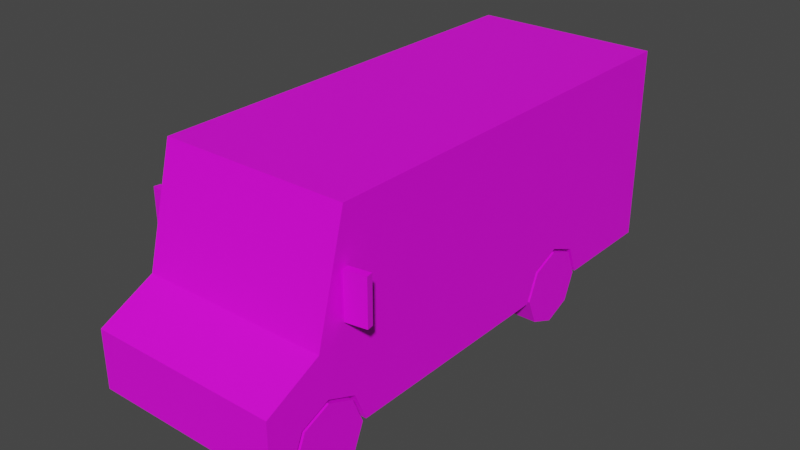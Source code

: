 # Source: Veh_StepVan_01_Red.blend  (saved by Blender 2.90.8; exported with 4.5.12 LTS)
import bpy
from mathutils import Matrix  # noqa: F401  (used for matrix-valued properties, if any)

bpy.ops.wm.read_factory_settings(use_empty=True)
scene = bpy.context.scene
scene.name = 'Scene'

# ---- collections
col_collection = bpy.data.collections.new('Collection'); scene.collection.children.link(col_collection)

# ---- images (referenced by path relative to the original .blend; pixels are not part of the script)
import os
ASSET_DIR = os.environ.get("B2B_ASSET_DIR", "")  # directory of the original .blend (textures are referenced by path, not embedded)
HERE = os.path.dirname(os.path.abspath(__file__))  # packed textures are extracted next to this script under _unpacked/

def load_image(name, relpath, width, height, colorspace="sRGB"):
    """Load a texture the original file referenced (path relative to the .blend, or extracted next to this script)."""
    p = next((c for c in (os.path.join(HERE, relpath), os.path.join(ASSET_DIR, relpath)) if relpath and os.path.exists(c)), "")
    if p:
        img = bpy.data.images.load(p, check_existing=True)
        img.name = name
    else:  # same state as the original file: an image datablock whose file is absent (Cycles renders it pink)
        img = bpy.data.images.new(name, width, height)
        img.source = "FILE"
        img.filepath = "//" + (relpath or name)
    img.colorspace_settings.name = colorspace
    return img
img_free_assets_pallete_png_001 = load_image('free_assets_pallete.png.001', 'free_assets_pallete.png', 1024, 1024, 'sRGB')

# ---- materials (node trees are filled in below, after node groups)
mat_material_004 = bpy.data.materials.new('Material.004')
mat_material_004.use_transparent_shadow = False

# ---- material node trees
mat_material_004.use_nodes = True; mat_material_004.node_tree.nodes.clear()
_N = mat_material_004.node_tree.nodes; _L = mat_material_004.node_tree.links
n0 = _N.new('ShaderNodeBsdfPrincipled'); n0.name = 'Principled BSDF'; n0.location = (10, 300)
n0.distribution = 'GGX'
n0.subsurface_method = 'BURLEY'
n0.inputs[3].default_value = 1.45
n0.inputs[27].default_value = (0.0, 0.0, 0.0, 1.0)
n0.inputs[28].default_value = 1.0
n1 = _N.new('ShaderNodeOutputMaterial'); n1.name = 'Material Output'; n1.location = (300, 300)
n2 = _N.new('ShaderNodeTexImage'); n2.name = 'Image Texture'; n2.location = (-324, 152)
n2.image = img_free_assets_pallete_png_001
n2.interpolation = 'Closest'
_L.new(n0.outputs[0], n1.inputs[0])
_L.new(n2.outputs[0], n0.inputs[0])
n1.is_active_output = True

# ---- world
world_world = bpy.data.worlds.new('World'); scene.world = world_world
world_world.use_nodes = True; world_world.node_tree.nodes.clear()
_N = world_world.node_tree.nodes; _L = world_world.node_tree.links
n0 = _N.new('ShaderNodeOutputWorld'); n0.name = 'World Output'; n0.location = (300, 300)
n1 = _N.new('ShaderNodeBackground'); n1.name = 'Background'; n1.location = (10, 300)
n1.inputs[0].default_value = (0.05088, 0.05088, 0.05088, 1.0)
_L.new(n1.outputs[0], n0.inputs[0])
n0.is_active_output = True
world_world.color = (0.05088, 0.05088, 0.05088)
world_world.use_sun_shadow = False
world_world.sun_shadow_jitter_overblur = 0.0

# ---- meshes
me_plane_014 = bpy.data.meshes.new('Plane.014')
me_plane_014.from_pydata([(0.238, 0.5042, 0.4488), (0.238, 0.7008, 0.5303), (0.238, 0.8975, 0.4488), (0.3926, -1.564, 0.4488), (0.3926, -1.368, 0.5303), (0.3926, -1.171, 0.4488), (0.6309, -1.793, 0.6434), (0.6309, -1.793, 0.2553), (0.6309, 1.685, 1.574), (0.6309, 1.685, 0.2553), (0.6019, -1.415, 0.8583), (0.6019, -1.306, 1.271), (0.6309, -1.171, 0.4488), (0.3926, -1.091, 0.2553), (0.6309, -1.564, 0.4488), (0.6309, -1.368, 0.5303), (0.6309, -1.091, 0.2553), (0.3926, -1.645, 0.2553), (0.6309, -1.645, 0.2553), (0.3926, -1.368, 0.2553), (0.3926, -1.424, 0.2553), (0.6309, 0.7008, 0.5303), (0.6309, 0.8975, 0.4488), (0.6309, 0.5042, 0.4488), (0.238, 0.7008, 0.2553), (0.238, 0.9776, 0.2553), (0.6309, 0.9776, 0.2553), (0.238, 0.424, 0.2553), (0.6309, 0.424, 0.2553), (0.6309, -1.226, 1.574), (0.6309, -1.424, 0.8239), (0.02896, -1.306, 1.271), (0.02896, -1.415, 0.8583), (0.3492, -1.793, 0.3527), (0.3492, -1.793, 0.4569), (0.3492, -1.793, 0.5052), (0.3492, -1.793, 0.6092), (0.4309, -1.793, 0.6101), (0.4309, -1.793, 0.3527), (0.5671, -1.793, 0.3527), (0.5671, -1.793, 0.6101), (0.4617, -1.793, 0.5765), (0.4617, -1.793, 0.539), (0.54, -1.793, 0.539), (0.54, -1.793, 0.5765), (0.4514, -1.793, 0.4672), (0.4514, -1.793, 0.4145), (0.4987, -1.793, 0.3848), (0.5475, -1.793, 0.4145), (0.5475, -1.793, 0.4672), (0.4989, -1.793, 0.4994), (0.6309, -1.056, 0.2553), (0.6309, -0.6425, 0.2553), (0.6309, -0.6425, 1.271), (0.6309, -1.141, 1.271), (0.6309, -1.141, 0.4442), (0.6309, -1.107, 1.237), (0.6309, -1.107, 0.8388), (0.6309, -0.6832, 0.8388), (0.6309, -0.6832, 1.237), (0.6309, -1.266, 1.271), (0.6309, -1.377, 0.8583), (0.6309, -1.175, 0.8583), (0.6309, -1.175, 1.271), (0.5285, 1.685, 1.476), (0.5285, 1.685, 0.458), (0.6309, 1.685, 0.2959), (0.6309, 1.685, 0.4191), (0.3811, 1.685, 0.4191), (0.3811, 1.685, 0.2959), (0.5742, 1.685, 0.4191), (0.5742, 1.685, 0.2959), (0.0651, -1.793, 0.3314), (0.0651, -1.793, 0.273), (0.07929, 1.685, 0.6029), (0.07929, 1.685, 0.5616), (0.07084, 1.685, 0.4037), (0.07084, 1.685, 0.3206), (-0.238, 0.5042, 0.4488), (-0.238, 0.7008, 0.5303), (-0.238, 0.8975, 0.4488), (-0.3926, -1.564, 0.4488), (-0.3926, -1.368, 0.5303), (-0.3926, -1.171, 0.4488), (-0.6309, -1.793, 0.6434), (-0.6309, -1.793, 0.2553), (-0.6309, 1.685, 1.574), (-0.6309, 1.685, 0.2553), (-0.6019, -1.415, 0.8583), (-0.6019, -1.306, 1.271), (0.0, -1.424, 0.8239), (0.0, -1.226, 1.574), (0.0, -1.793, 0.6434), (0.0, -1.793, 0.2553), (0.0, -1.424, 0.2553), (0.0, 1.685, 1.574), (0.0, 1.685, 0.2553), (-0.6309, -1.171, 0.4488), (-0.3926, -1.091, 0.2553), (-0.6309, -1.564, 0.4488), (-0.6309, -1.368, 0.5303), (-0.6309, -1.091, 0.2553), (-0.3926, -1.645, 0.2553), (-0.6309, -1.645, 0.2553), (-0.3926, -1.368, 0.2553), (-0.3926, -1.424, 0.2553), (-0.6309, 0.7008, 0.5303), (-0.6309, 0.8975, 0.4488), (-0.6309, 0.5042, 0.4488), (-0.238, 0.7008, 0.2553), (-0.238, 0.9776, 0.2553), (-0.6309, 0.9776, 0.2553), (-0.238, 0.424, 0.2553), (-0.6309, 0.424, 0.2553), (-0.6309, -1.226, 1.574), (-0.6309, -1.424, 0.8239), (-0.02896, -1.306, 1.271), (-0.02896, -1.415, 0.8583), (0.0, -1.793, 0.4569), (0.0, -1.793, 0.3527), (-0.3492, -1.793, 0.3527), (-0.3492, -1.793, 0.4569), (0.0, -1.793, 0.6092), (0.0, -1.793, 0.5052), (-0.3492, -1.793, 0.5052), (-0.3492, -1.793, 0.6092), (-0.4309, -1.793, 0.6101), (-0.4309, -1.793, 0.3527), (-0.5671, -1.793, 0.3527), (-0.5671, -1.793, 0.6101), (-0.4617, -1.793, 0.5765), (-0.4617, -1.793, 0.539), (-0.54, -1.793, 0.539), (-0.54, -1.793, 0.5765), (-0.4514, -1.793, 0.4672), (-0.4514, -1.793, 0.4145), (-0.4987, -1.793, 0.3848), (-0.5475, -1.793, 0.4145), (-0.5475, -1.793, 0.4672), (-0.4989, -1.793, 0.4994), (-0.6309, -1.056, 0.2553), (-0.6309, -0.6425, 0.2553), (-0.6309, -0.6425, 1.271), (-0.6309, -1.141, 1.271), (-0.6309, -1.141, 0.4442), (-0.6309, -1.107, 1.237), (-0.6309, -1.107, 0.8388), (-0.6309, -0.6832, 0.8388), (-0.6309, -0.6832, 1.237), (-0.6309, -1.266, 1.271), (-0.6309, -1.377, 0.8583), (-0.6309, -1.175, 0.8583), (-0.6309, -1.175, 1.271), (0.0, 1.685, 0.458), (0.0, 1.685, 1.476), (-0.5285, 1.685, 1.476), (-0.5285, 1.685, 0.458), (-0.6309, 1.685, 0.2959), (-0.6309, 1.685, 0.4191), (-0.3811, 1.685, 0.4191), (-0.3811, 1.685, 0.2959), (-0.5742, 1.685, 0.4191), (-0.5742, 1.685, 0.2959), (0.0, -1.793, 0.3314), (0.0, -1.793, 0.273), (-0.0651, -1.793, 0.3314), (-0.0651, -1.793, 0.273), (0.0, 1.685, 0.6029), (0.0, 1.685, 0.5616), (-0.07929, 1.685, 0.6029), (-0.07929, 1.685, 0.5616), (0.0, 1.685, 0.3206), (0.0, 1.685, 0.4037), (-0.07084, 1.685, 0.4037), (-0.07084, 1.685, 0.3206), (-0.6474, -1.259, 0.9421), (-0.6474, -1.259, 1.238), (-0.6403, -1.214, 0.9421), (-0.6403, -1.214, 1.238), (-0.7844, -1.237, 0.9421), (-0.7844, -1.237, 1.238), (-0.7773, -1.192, 0.9421), (-0.7773, -1.192, 1.238), (0.6474, -1.259, 0.9421), (0.6474, -1.259, 1.238), (0.6403, -1.214, 0.9421), (0.6403, -1.214, 1.238), (0.7844, -1.237, 0.9421), (0.7844, -1.237, 1.238), (0.7773, -1.192, 0.9421), (0.7773, -1.192, 1.238)], [], [(0, 1, 21, 23), (1, 2, 22, 21), (2, 25, 26, 22), (3, 4, 15, 14), (4, 5, 12, 15), (5, 13, 16, 12), (15, 12, 16, 51, 55, 54, 63, 62, 61, 30, 6, 7, 18, 14), (13, 19, 20, 94, 96, 9, 26, 25, 24, 27, 28, 52, 51, 16), (29, 8, 95, 91), (10, 11, 31, 32), (6, 30, 90, 92), (65, 70, 68, 69, 71, 66, 9, 96, 171, 77, 76, 172, 153), (19, 4, 3), (17, 3, 14, 18), (19, 5, 4), (13, 5, 19), (20, 17, 18, 7, 93, 94), (19, 3, 17, 20), (24, 0, 27), (24, 1, 0), (24, 2, 1), (27, 0, 23, 28), (25, 2, 24), (11, 10, 30, 29), (32, 31, 91, 90), (31, 11, 29, 91), (10, 32, 90, 30), (119, 33, 34, 118), (123, 35, 36, 122), (38, 37, 36, 35, 123, 118, 34, 33), (36, 37, 40, 6, 92, 122), (37, 41, 44, 40), (38, 33, 119, 163, 72, 73, 164, 93, 7, 6, 40, 39), (40, 44, 43, 42, 37, 38, 45, 50, 49, 39), (42, 43, 44, 41), (42, 41, 37), (39, 49, 48, 47, 46, 38), (46, 47, 48, 49, 50, 45), (46, 45, 38), (55, 57, 54), (52, 53, 59, 58), (54, 57, 56), (54, 56, 59, 53), (56, 57, 58, 59), (51, 52, 58, 57, 55), (30, 61, 60), (60, 61, 62, 63), (60, 63, 54, 53, 52, 28, 23, 21, 22, 26, 9, 66, 67, 8, 29, 30), (65, 153, 168, 75, 74, 167, 154, 64), (66, 71, 70, 67), (70, 71, 69, 68), (95, 8, 64, 154), (8, 67, 70, 65, 64), (164, 73, 72, 163), (167, 74, 75, 168), (172, 76, 77, 171), (78, 108, 106, 79), (79, 106, 107, 80), (80, 107, 111, 110), (81, 99, 100, 82), (82, 100, 97, 83), (83, 97, 101, 98), (100, 99, 103, 85, 84, 115, 150, 151, 152, 143, 144, 140, 101, 97), (98, 101, 140, 141, 113, 112, 109, 110, 111, 87, 96, 94, 105, 104), (114, 91, 95, 86), (88, 117, 116, 89), (84, 92, 90, 115), (156, 153, 172, 173, 174, 171, 96, 87, 157, 162, 160, 159, 161), (104, 81, 82), (102, 103, 99, 81), (104, 82, 83), (98, 104, 83), (105, 94, 93, 85, 103, 102), (104, 105, 102, 81), (109, 112, 78), (109, 78, 79), (109, 79, 80), (112, 113, 108, 78), (110, 109, 80), (89, 114, 115, 88), (117, 90, 91, 116), (116, 91, 114, 89), (88, 115, 90, 117), (119, 118, 121, 120), (123, 122, 125, 124), (127, 120, 121, 118, 123, 124, 125, 126), (125, 122, 92, 84, 129, 126), (126, 129, 133, 130), (127, 128, 129, 84, 85, 93, 164, 166, 165, 163, 119, 120), (129, 128, 138, 139, 134, 127, 126, 131, 132, 133), (131, 130, 133, 132), (131, 126, 130), (128, 127, 135, 136, 137, 138), (135, 134, 139, 138, 137, 136), (135, 127, 134), (144, 143, 146), (141, 147, 148, 142), (143, 145, 146), (143, 142, 148, 145), (145, 148, 147, 146), (140, 144, 146, 147, 141), (115, 149, 150), (149, 152, 151, 150), (149, 115, 114, 86, 158, 157, 87, 111, 107, 106, 108, 113, 141, 142, 143, 152), (156, 155, 154, 167, 169, 170, 168, 153), (157, 158, 161, 162), (161, 159, 160, 162), (95, 154, 155, 86), (86, 155, 156, 161, 158), (164, 163, 165, 166), (167, 168, 170, 169), (172, 171, 174, 173), (175, 177, 178, 176), (177, 181, 182, 178), (181, 179, 180, 182), (179, 175, 176, 180), (177, 175, 179, 181), (182, 180, 176, 178), (183, 184, 186, 185), (185, 186, 190, 189), (189, 190, 188, 187), (187, 188, 184, 183), (185, 189, 187, 183), (190, 186, 184, 188)])
_uv = me_plane_014.uv_layers.new(name='UVMap')
_uv.uv.foreach_set('vector', [0.2147, 0.03078, 0.2155, 0.03078, 0.2155, 0.03263, 0.2147, 0.03263, 0.2155, 0.03078, 0.2165, 0.03078, 0.2165, 0.03263, 0.2155, 0.03263, 0.2105, 0.03291, 0.2096, 0.03291, 0.2096, 0.03106, 0.2105, 0.03106, 0.2165, 0.03258, 0.2165, 0.03177, 0.2176, 0.03177, 0.2176, 0.03258, 0.2165, 0.03177, 0.2165, 0.03078, 0.2176, 0.03078, 0.2176, 0.03177, 0.2165, 0.03258, 0.2174, 0.03258, 0.2174, 0.0337, 0.2165, 0.0337, 0.2452, 0.8875, 0.2449, 0.8866, 0.244, 0.8863, 0.244, 0.8861, 0.2449, 0.8865, 0.2486, 0.8865, 0.2486, 0.8867, 0.2467, 0.8867, 0.2467, 0.8876, 0.2466, 0.8878, 0.2458, 0.8895, 0.244, 0.8895, 0.244, 0.8888, 0.2449, 0.8884, 0.2107, 0.01991, 0.2107, 0.01506, 0.2107, 0.01407, 0.2178, 0.01407, 0.2178, 0.06855, 0.2064, 0.06855, 0.2064, 0.05615, 0.2135, 0.05615, 0.2135, 0.0513, 0.2135, 0.04645, 0.2064, 0.04645, 0.2064, 0.02777, 0.2064, 0.02053, 0.2064, 0.01991, 0.2557, 0.8869, 0.2557, 0.8737, 0.2586, 0.8737, 0.2586, 0.8869, 0.1262, 0.03939, 0.1283, 0.03939, 0.1283, 0.0423, 0.1262, 0.0423, 0.2415, 0.8952, 0.2398, 0.8952, 0.2398, 0.8923, 0.2415, 0.8923, 0.2552, 0.894, 0.2554, 0.8942, 0.2546, 0.8942, 0.2546, 0.8948, 0.2554, 0.8948, 0.2557, 0.8948, 0.2557, 0.895, 0.2528, 0.895, 0.2528, 0.8946, 0.2535, 0.8946, 0.2535, 0.8943, 0.2528, 0.8943, 0.2528, 0.894, 0.2056, 0.03102, 0.2043, 0.03102, 0.2047, 0.03009, 0.2043, 0.03232, 0.2052, 0.03232, 0.2052, 0.03344, 0.2043, 0.03344, 0.2056, 0.03102, 0.2047, 0.03194, 0.2043, 0.03102, 0.2056, 0.03232, 0.2047, 0.03194, 0.2056, 0.03102, 0.2107, 0.01407, 0.2107, 0.01022, 0.2064, 0.01022, 0.2064, 0.007615, 0.2178, 0.007615, 0.2178, 0.01407, 0.2056, 0.03102, 0.2047, 0.03009, 0.2056, 0.02971, 0.2056, 0.03075, 0.2069, 0.03102, 0.206, 0.03009, 0.2069, 0.02971, 0.2069, 0.03102, 0.2056, 0.03102, 0.206, 0.03009, 0.2069, 0.03102, 0.206, 0.03194, 0.2056, 0.03102, 0.22, 0.03045, 0.2191, 0.03045, 0.2191, 0.02861, 0.22, 0.02861, 0.2069, 0.03232, 0.206, 0.03194, 0.2069, 0.03102, 0.2578, 0.887, 0.2559, 0.887, 0.2557, 0.8869, 0.2592, 0.8869, 0.2559, 0.8896, 0.2578, 0.8896, 0.2592, 0.8897, 0.2557, 0.8897, 0.2578, 0.8896, 0.2578, 0.887, 0.2592, 0.8869, 0.2592, 0.8897, 0.2559, 0.887, 0.2559, 0.8896, 0.2557, 0.8897, 0.2557, 0.8869, 0.1077, 0.04534, 0.1077, 0.04711, 0.1072, 0.04711, 0.1072, 0.04534, 0.107, 0.04534, 0.107, 0.04711, 0.1064, 0.04711, 0.1064, 0.04534, 0.2393, 0.8943, 0.2382, 0.8943, 0.2382, 0.8939, 0.2386, 0.8939, 0.2386, 0.8923, 0.2389, 0.8923, 0.2389, 0.8939, 0.2393, 0.8939, 0.2382, 0.8939, 0.2382, 0.8943, 0.2382, 0.8949, 0.238, 0.8952, 0.238, 0.8923, 0.2382, 0.8923, 0.2382, 0.8943, 0.2383, 0.8944, 0.2383, 0.8948, 0.2382, 0.8949, 0.2393, 0.8943, 0.2393, 0.8939, 0.2393, 0.8923, 0.2394, 0.8923, 0.2394, 0.893, 0.2397, 0.893, 0.2397, 0.8923, 0.2398, 0.8923, 0.2398, 0.8952, 0.238, 0.8952, 0.2382, 0.8949, 0.2393, 0.8949, 0.2382, 0.8949, 0.2383, 0.8948, 0.2385, 0.8948, 0.2385, 0.8944, 0.2382, 0.8943, 0.2393, 0.8943, 0.2388, 0.8944, 0.2387, 0.8946, 0.2388, 0.8948, 0.2393, 0.8949, 0.8063, 0.3544, 0.8063, 0.3545, 0.8062, 0.3545, 0.8062, 0.3544, 0.2385, 0.8944, 0.2383, 0.8944, 0.2382, 0.8943, 0.2393, 0.8949, 0.2388, 0.8948, 0.2391, 0.8948, 0.2392, 0.8946, 0.2391, 0.8944, 0.2393, 0.8943, 0.9792, 0.5177, 0.9805, 0.5198, 0.9792, 0.522, 0.9768, 0.522, 0.9753, 0.5198, 0.9768, 0.5177, 0.2391, 0.8944, 0.2388, 0.8944, 0.2393, 0.8943, 0.2449, 0.8865, 0.2466, 0.8863, 0.2486, 0.8865, 0.244, 0.8842, 0.2486, 0.8842, 0.2484, 0.8844, 0.2466, 0.8844, 0.2486, 0.8865, 0.2466, 0.8863, 0.2484, 0.8863, 0.2486, 0.8865, 0.2484, 0.8863, 0.2484, 0.8844, 0.2486, 0.8842, 0.1179, 0.03866, 0.1159, 0.03866, 0.1159, 0.03651, 0.1179, 0.03651, 0.244, 0.8861, 0.244, 0.8842, 0.2466, 0.8844, 0.2466, 0.8863, 0.2449, 0.8865, 0.2466, 0.8878, 0.2467, 0.8876, 0.2486, 0.8871, 0.1181, 0.03947, 0.116, 0.04003, 0.116, 0.03901, 0.1181, 0.03901, 0.2486, 0.8871, 0.2486, 0.8867, 0.2486, 0.8865, 0.2486, 0.8842, 0.244, 0.8842, 0.244, 0.8794, 0.2449, 0.879, 0.2452, 0.8781, 0.2449, 0.8773, 0.244, 0.8769, 0.244, 0.8737, 0.2442, 0.8737, 0.2447, 0.8737, 0.25, 0.8737, 0.25, 0.8869, 0.2466, 0.8878, 0.8914, 0.1212, 0.8808, 0.1212, 0.8808, 0.1191, 0.8824, 0.1191, 0.8824, 0.1182, 0.8808, 0.1182, 0.8808, 0.1006, 0.8914, 0.1006, 0.8129, 0.3545, 0.8128, 0.3545, 0.8128, 0.3543, 0.8129, 0.3543, 0.9275, 0.573, 0.9275, 0.5753, 0.9239, 0.5753, 0.9239, 0.573, 0.2528, 0.889, 0.2557, 0.889, 0.2552, 0.8894, 0.2528, 0.8894, 0.2557, 0.889, 0.2557, 0.8942, 0.2554, 0.8942, 0.2552, 0.894, 0.2552, 0.8894, 0.5517, 0.03972, 0.5517, 0.06622, 0.5408, 0.06622, 0.5408, 0.03972, 0.1829, 0.04177, 0.1928, 0.04177, 0.1928, 0.04695, 0.1829, 0.04695, 0.5574, 0.04809, 0.569, 0.04809, 0.569, 0.05316, 0.5574, 0.05316, 0.2087, 0.02971, 0.2087, 0.03156, 0.2079, 0.03156, 0.2079, 0.02971, 0.2079, 0.02971, 0.2079, 0.03156, 0.2069, 0.03156, 0.2069, 0.02971, 0.2096, 0.03106, 0.2096, 0.03291, 0.2088, 0.03291, 0.2088, 0.03106, 0.2176, 0.03078, 0.2187, 0.03078, 0.2187, 0.03159, 0.2176, 0.03159, 0.2176, 0.03159, 0.2187, 0.03159, 0.2187, 0.03258, 0.2176, 0.03258, 0.2176, 0.0337, 0.2176, 0.03258, 0.2185, 0.03258, 0.2185, 0.0337, 0.2428, 0.8875, 0.2431, 0.8884, 0.244, 0.8888, 0.244, 0.8895, 0.2422, 0.8895, 0.2414, 0.8878, 0.2413, 0.8876, 0.2413, 0.8867, 0.2394, 0.8867, 0.2394, 0.8865, 0.2431, 0.8865, 0.244, 0.8861, 0.244, 0.8863, 0.2431, 0.8866, 0.2249, 0.01991, 0.2292, 0.01991, 0.2292, 0.02053, 0.2292, 0.02777, 0.2292, 0.04645, 0.2221, 0.04645, 0.2221, 0.0513, 0.2221, 0.05615, 0.2292, 0.05615, 0.2292, 0.06855, 0.2178, 0.06855, 0.2178, 0.01407, 0.2249, 0.01407, 0.2249, 0.01506, 0.2614, 0.8869, 0.2586, 0.8869, 0.2586, 0.8737, 0.2614, 0.8737, 0.1262, 0.0455, 0.1262, 0.04259, 0.1283, 0.04259, 0.1283, 0.0455, 0.2415, 0.8895, 0.2415, 0.8923, 0.2398, 0.8923, 0.2398, 0.8895, 0.2504, 0.894, 0.2528, 0.894, 0.2528, 0.8943, 0.2522, 0.8943, 0.2522, 0.8946, 0.2528, 0.8946, 0.2528, 0.895, 0.25, 0.895, 0.25, 0.8948, 0.2502, 0.8948, 0.2511, 0.8948, 0.2511, 0.8942, 0.2502, 0.8942, 0.2196, 0.02397, 0.2187, 0.0249, 0.2183, 0.02397, 0.2062, 0.03232, 0.2062, 0.03344, 0.2052, 0.03344, 0.2052, 0.03232, 0.2196, 0.02397, 0.2183, 0.02397, 0.2187, 0.02305, 0.2196, 0.02267, 0.2196, 0.02397, 0.2187, 0.02305, 0.2249, 0.01407, 0.2178, 0.01407, 0.2178, 0.007615, 0.2292, 0.007615, 0.2292, 0.01022, 0.2249, 0.01022, 0.2196, 0.02397, 0.2196, 0.02424, 0.2196, 0.02528, 0.2187, 0.0249, 0.2196, 0.02658, 0.2196, 0.02788, 0.2187, 0.0275, 0.2196, 0.02658, 0.2187, 0.0275, 0.2183, 0.02658, 0.2196, 0.02658, 0.2183, 0.02658, 0.2187, 0.02565, 0.22, 0.03045, 0.22, 0.0323, 0.2191, 0.0323, 0.2191, 0.03045, 0.2196, 0.02528, 0.2196, 0.02658, 0.2187, 0.02565, 0.2578, 0.8925, 0.2592, 0.8926, 0.2557, 0.8926, 0.2559, 0.8925, 0.2559, 0.8899, 0.2557, 0.8897, 0.2592, 0.8897, 0.2578, 0.8899, 0.2578, 0.8899, 0.2592, 0.8897, 0.2592, 0.8926, 0.2578, 0.8925, 0.2559, 0.8925, 0.2557, 0.8926, 0.2557, 0.8897, 0.2559, 0.8899, 0.1077, 0.04534, 0.1072, 0.04534, 0.1072, 0.04357, 0.1077, 0.04357, 0.107, 0.04534, 0.1064, 0.04534, 0.1064, 0.04357, 0.107, 0.04357, 0.2393, 0.8904, 0.2393, 0.8907, 0.2389, 0.8907, 0.2389, 0.8923, 0.2386, 0.8923, 0.2386, 0.8907, 0.2382, 0.8907, 0.2382, 0.8904, 0.2382, 0.8907, 0.2382, 0.8923, 0.238, 0.8923, 0.238, 0.8895, 0.2382, 0.8897, 0.2382, 0.8904, 0.2382, 0.8904, 0.2382, 0.8897, 0.2383, 0.8899, 0.2383, 0.8902, 0.2393, 0.8904, 0.2393, 0.8897, 0.2382, 0.8897, 0.238, 0.8895, 0.2398, 0.8895, 0.2398, 0.8923, 0.2397, 0.8923, 0.2397, 0.8917, 0.2394, 0.8917, 0.2394, 0.8923, 0.2393, 0.8923, 0.2393, 0.8907, 0.2382, 0.8897, 0.2393, 0.8897, 0.2388, 0.8898, 0.2387, 0.8901, 0.2388, 0.8903, 0.2393, 0.8904, 0.2382, 0.8904, 0.2385, 0.8902, 0.2385, 0.8899, 0.2383, 0.8899, 0.8063, 0.3528, 0.8062, 0.3528, 0.8062, 0.3527, 0.8063, 0.3527, 0.2385, 0.8902, 0.2382, 0.8904, 0.2383, 0.8902, 0.2393, 0.8897, 0.2393, 0.8904, 0.2391, 0.8903, 0.2392, 0.8901, 0.2391, 0.8898, 0.2388, 0.8898, 0.9792, 0.4768, 0.9768, 0.4768, 0.9753, 0.4746, 0.9768, 0.4724, 0.9792, 0.4724, 0.9805, 0.4746, 0.2391, 0.8903, 0.2393, 0.8904, 0.2388, 0.8903, 0.2431, 0.8865, 0.2394, 0.8865, 0.2414, 0.8863, 0.244, 0.8842, 0.2414, 0.8844, 0.2396, 0.8844, 0.2394, 0.8842, 0.2394, 0.8865, 0.2396, 0.8863, 0.2414, 0.8863, 0.2394, 0.8865, 0.2394, 0.8842, 0.2396, 0.8844, 0.2396, 0.8863, 0.108, 0.03866, 0.108, 0.03651, 0.11, 0.03651, 0.11, 0.03866, 0.244, 0.8861, 0.2431, 0.8865, 0.2414, 0.8863, 0.2414, 0.8844, 0.244, 0.8842, 0.2414, 0.8878, 0.2394, 0.8871, 0.2413, 0.8876, 0.1078, 0.03947, 0.1078, 0.03901, 0.1099, 0.03901, 0.1099, 0.04003, 0.2394, 0.8871, 0.2414, 0.8878, 0.238, 0.8869, 0.238, 0.8737, 0.2433, 0.8737, 0.2438, 0.8737, 0.244, 0.8737, 0.244, 0.8769, 0.2431, 0.8773, 0.2428, 0.8781, 0.2431, 0.879, 0.244, 0.8794, 0.244, 0.8842, 0.2394, 0.8842, 0.2394, 0.8865, 0.2394, 0.8867, 0.8701, 0.1212, 0.8701, 0.1006, 0.8808, 0.1006, 0.8808, 0.1182, 0.8792, 0.1182, 0.8792, 0.1191, 0.8808, 0.1191, 0.8808, 0.1212, 0.8107, 0.3545, 0.8107, 0.3543, 0.8108, 0.3543, 0.8108, 0.3545, 0.9059, 0.573, 0.9095, 0.573, 0.9095, 0.5753, 0.9059, 0.5753, 0.2528, 0.889, 0.2528, 0.8894, 0.2504, 0.8894, 0.25, 0.889, 0.25, 0.889, 0.2504, 0.8894, 0.2504, 0.894, 0.2502, 0.8942, 0.25, 0.8942, 0.5517, 0.03972, 0.5408, 0.03972, 0.5408, 0.01322, 0.5517, 0.01322, 0.1829, 0.04177, 0.1829, 0.04695, 0.1729, 0.04695, 0.1729, 0.04177, 0.5574, 0.04809, 0.5574, 0.05316, 0.5458, 0.05316, 0.5458, 0.04809, 0.1595, 0.01828, 0.1592, 0.01828, 0.1592, 0.02045, 0.1595, 0.02045, 0.9527, 0.4857, 0.9517, 0.4857, 0.9517, 0.4879, 0.9527, 0.4879, 0.1592, 0.02477, 0.1595, 0.02477, 0.1595, 0.02261, 0.1592, 0.02261, 0.1487, 0.05474, 0.1497, 0.05475, 0.1497, 0.05259, 0.1487, 0.05258, 0.1559, 0.04865, 0.1563, 0.04865, 0.1563, 0.04764, 0.1559, 0.04764, 0.1566, 0.04865, 0.1569, 0.04866, 0.1569, 0.04764, 0.1566, 0.04764, 0.1566, 0.05215, 0.1566, 0.05432, 0.1563, 0.05432, 0.1563, 0.05215, 0.9407, 0.4855, 0.9407, 0.4877, 0.9397, 0.4877, 0.9397, 0.4855, 0.1592, 0.02261, 0.1592, 0.02045, 0.1595, 0.02045, 0.1595, 0.02261, 0.1589, 0.04679, 0.1589, 0.04465, 0.1599, 0.04466, 0.1599, 0.04681, 0.1566, 0.04764, 0.1566, 0.04865, 0.1563, 0.04866, 0.1563, 0.04764, 0.1556, 0.04865, 0.1556, 0.04764, 0.1559, 0.04764, 0.1559, 0.04865])
me_plane_014.materials.append(mat_material_004)
me_plane_014.use_remesh_fix_poles = True
me_plane_014.use_remesh_preserve_attributes = False
me_plane_014.use_mirror_vertex_groups = False
me_plane_014.update()
me_plane_013 = bpy.data.meshes.new('Plane.013')
me_plane_013.from_pydata([(0.4508, -1.368, 0.2553), (0.6309, -1.368, 0.2553), (0.4508, -1.117, 0.2553), (0.6309, -1.117, 0.2553), (0.4508, -1.191, 0.07799), (0.6309, -1.191, 0.07799), (0.4508, -1.368, 0.004558), (0.6309, -1.368, 0.004558), (0.4508, -1.545, 0.07799), (0.6309, -1.545, 0.07799), (0.4508, -1.618, 0.2553), (0.6309, -1.618, 0.2553), (0.4508, -1.545, 0.4325), (0.6309, -1.545, 0.4325), (0.4508, -1.368, 0.506), (0.6309, -1.368, 0.506), (0.4508, -1.191, 0.4325), (0.6309, -1.191, 0.4325), (0.6309, -1.261, 0.1487), (0.6309, -1.217, 0.2553), (0.6309, -1.368, 0.1046), (0.6309, -1.474, 0.1487), (0.6309, -1.518, 0.2553), (0.6309, -1.474, 0.3618), (0.6309, -1.368, 0.4059), (0.6309, -1.261, 0.3618)], [], [(0, 2, 4), (1, 18, 19), (2, 3, 5, 4), (0, 4, 6), (1, 20, 18), (4, 5, 7, 6), (0, 6, 8), (1, 21, 20), (6, 7, 9, 8), (0, 8, 10), (1, 22, 21), (8, 9, 11, 10), (0, 10, 12), (1, 23, 22), (10, 11, 13, 12), (0, 12, 14), (1, 24, 23), (12, 13, 15, 14), (0, 14, 16), (1, 25, 24), (14, 15, 17, 16), (0, 16, 2), (1, 19, 25), (16, 17, 3, 2), (19, 18, 5, 3), (18, 20, 7, 5), (20, 21, 9, 7), (21, 22, 11, 9), (22, 23, 13, 11), (23, 24, 15, 13), (24, 25, 17, 15), (25, 19, 3, 17)])
_uv = me_plane_013.uv_layers.new(name='UVMap')
_uv.uv.foreach_set('vector', [0.1164, 0.03328, 0.1168, 0.0324, 0.1173, 0.03291, 0.2414, 0.03328, 0.2409, 0.03306, 0.2412, 0.03275, 0.1194, 0.03593, 0.1187, 0.03593, 0.1187, 0.03525, 0.1194, 0.03525, 0.1164, 0.03328, 0.1173, 0.03291, 0.1173, 0.03364, 0.2414, 0.03328, 0.2409, 0.0335, 0.2409, 0.03306, 0.113, 0.03722, 0.1123, 0.03722, 0.1123, 0.03664, 0.113, 0.03664, 0.1164, 0.03328, 0.1173, 0.03364, 0.1168, 0.03416, 0.2414, 0.03328, 0.2412, 0.03381, 0.2409, 0.0335, 0.113, 0.03664, 0.1123, 0.03664, 0.1123, 0.03592, 0.113, 0.03592, 0.1164, 0.03328, 0.1168, 0.03416, 0.116, 0.03416, 0.2414, 0.03328, 0.2417, 0.03381, 0.2412, 0.03381, 0.1116, 0.03592, 0.1123, 0.03592, 0.1123, 0.03656, 0.1116, 0.03656, 0.1164, 0.03328, 0.116, 0.03416, 0.1155, 0.03364, 0.2414, 0.03328, 0.242, 0.0335, 0.2417, 0.03381, 0.1116, 0.03656, 0.1123, 0.03656, 0.1123, 0.03726, 0.1116, 0.03726, 0.1164, 0.03328, 0.1155, 0.03364, 0.1155, 0.03291, 0.2414, 0.03328, 0.242, 0.03306, 0.242, 0.0335, 0.1261, 0.02981, 0.1268, 0.02981, 0.1268, 0.0305, 0.1261, 0.0305, 0.1164, 0.03328, 0.1155, 0.03291, 0.116, 0.0324, 0.2414, 0.03328, 0.2417, 0.03275, 0.242, 0.03306, 0.1261, 0.0305, 0.1268, 0.0305, 0.1268, 0.03116, 0.1261, 0.03116, 0.1164, 0.03328, 0.116, 0.0324, 0.1168, 0.0324, 0.2414, 0.03328, 0.2412, 0.03275, 0.2417, 0.03275, 0.1194, 0.03659, 0.1187, 0.03659, 0.1187, 0.03593, 0.1194, 0.03593, 0.1127, 0.03275, 0.1123, 0.03306, 0.112, 0.03291, 0.1125, 0.0324, 0.1123, 0.03306, 0.1123, 0.0335, 0.112, 0.03364, 0.112, 0.03291, 0.1123, 0.0335, 0.1127, 0.03381, 0.1125, 0.03416, 0.112, 0.03364, 0.1127, 0.03381, 0.1131, 0.03381, 0.1132, 0.03416, 0.1125, 0.03416, 0.1131, 0.03381, 0.1134, 0.0335, 0.1137, 0.03364, 0.1132, 0.03416, 0.1134, 0.0335, 0.1134, 0.03306, 0.1137, 0.03291, 0.1137, 0.03364, 0.1134, 0.03306, 0.1131, 0.03275, 0.1132, 0.0324, 0.1137, 0.03291, 0.1131, 0.03275, 0.1127, 0.03275, 0.1125, 0.0324, 0.1132, 0.0324])
me_plane_013.materials.append(mat_material_004)
me_plane_013.use_remesh_fix_poles = True
me_plane_013.use_remesh_preserve_attributes = False
me_plane_013.use_mirror_vertex_groups = False
me_plane_013.update()
me_plane_012 = bpy.data.meshes.new('Plane.012')
me_plane_012.from_pydata([(-0.4508, -1.368, 0.2553), (-0.6309, -1.368, 0.2553), (-0.4508, -1.117, 0.2553), (-0.6309, -1.117, 0.2553), (-0.4508, -1.191, 0.07799), (-0.6309, -1.191, 0.07799), (-0.4508, -1.368, 0.004558), (-0.6309, -1.368, 0.004558), (-0.4508, -1.545, 0.07799), (-0.6309, -1.545, 0.07799), (-0.4508, -1.618, 0.2553), (-0.6309, -1.618, 0.2553), (-0.4508, -1.545, 0.4325), (-0.6309, -1.545, 0.4325), (-0.4508, -1.368, 0.506), (-0.6309, -1.368, 0.506), (-0.4508, -1.191, 0.4325), (-0.6309, -1.191, 0.4325), (-0.6309, -1.261, 0.1487), (-0.6309, -1.217, 0.2553), (-0.6309, -1.368, 0.1046), (-0.6309, -1.474, 0.1487), (-0.6309, -1.518, 0.2553), (-0.6309, -1.474, 0.3618), (-0.6309, -1.368, 0.4059), (-0.6309, -1.261, 0.3618)], [], [(0, 4, 2), (1, 19, 18), (2, 4, 5, 3), (0, 6, 4), (1, 18, 20), (4, 6, 7, 5), (0, 8, 6), (1, 20, 21), (6, 8, 9, 7), (0, 10, 8), (1, 21, 22), (8, 10, 11, 9), (0, 12, 10), (1, 22, 23), (10, 12, 13, 11), (0, 14, 12), (1, 23, 24), (12, 14, 15, 13), (0, 16, 14), (1, 24, 25), (14, 16, 17, 15), (0, 2, 16), (1, 25, 19), (16, 2, 3, 17), (19, 3, 5, 18), (18, 5, 7, 20), (20, 7, 9, 21), (21, 9, 11, 22), (22, 11, 13, 23), (23, 13, 15, 24), (24, 15, 17, 25), (25, 17, 3, 19)])
_uv = me_plane_012.uv_layers.new(name='UVMap')
_uv.uv.foreach_set('vector', [0.1129, 0.03152, 0.1125, 0.0324, 0.1132, 0.0324, 0.2397, 0.03504, 0.2399, 0.03451, 0.2395, 0.03451, 0.1109, 0.03662, 0.1109, 0.03592, 0.1102, 0.03592, 0.1102, 0.03662, 0.1129, 0.03152, 0.112, 0.03188, 0.1125, 0.0324, 0.2397, 0.03504, 0.2395, 0.03451, 0.2392, 0.03482, 0.1158, 0.03565, 0.1158, 0.03634, 0.1165, 0.03634, 0.1165, 0.03565, 0.1129, 0.03152, 0.112, 0.03115, 0.112, 0.03188, 0.2397, 0.03504, 0.2392, 0.03482, 0.2392, 0.03526, 0.1158, 0.03634, 0.1158, 0.037, 0.1165, 0.037, 0.1165, 0.03634, 0.1129, 0.03152, 0.1125, 0.03064, 0.112, 0.03115, 0.2397, 0.03504, 0.2392, 0.03526, 0.2395, 0.03557, 0.1215, 0.03659, 0.1215, 0.03593, 0.1208, 0.03593, 0.1208, 0.03659, 0.1129, 0.03152, 0.1132, 0.03064, 0.1125, 0.03064, 0.2397, 0.03504, 0.2395, 0.03557, 0.2399, 0.03557, 0.1215, 0.03593, 0.1215, 0.03525, 0.1208, 0.03525, 0.1208, 0.03593, 0.1129, 0.03152, 0.1137, 0.03115, 0.1132, 0.03064, 0.2397, 0.03504, 0.2399, 0.03557, 0.2402, 0.03526, 0.1268, 0.02981, 0.1268, 0.0304, 0.1275, 0.0304, 0.1275, 0.02981, 0.1129, 0.03152, 0.1137, 0.03188, 0.1137, 0.03115, 0.2397, 0.03504, 0.2402, 0.03526, 0.2402, 0.03482, 0.1268, 0.0304, 0.1268, 0.03112, 0.1275, 0.03112, 0.1275, 0.0304, 0.1129, 0.03152, 0.1132, 0.0324, 0.1137, 0.03188, 0.2397, 0.03504, 0.2402, 0.03482, 0.2399, 0.03451, 0.1109, 0.03726, 0.1109, 0.03662, 0.1102, 0.03662, 0.1102, 0.03726, 0.1113, 0.03451, 0.1115, 0.03416, 0.1107, 0.03416, 0.1109, 0.03451, 0.1109, 0.03451, 0.1107, 0.03416, 0.1102, 0.03467, 0.1106, 0.03482, 0.1106, 0.03482, 0.1102, 0.03467, 0.1102, 0.0354, 0.1106, 0.03526, 0.1106, 0.03526, 0.1102, 0.0354, 0.1107, 0.03592, 0.1109, 0.03557, 0.1109, 0.03557, 0.1107, 0.03592, 0.1115, 0.03592, 0.1113, 0.03557, 0.1113, 0.03557, 0.1115, 0.03592, 0.112, 0.0354, 0.1116, 0.03526, 0.1116, 0.03526, 0.112, 0.0354, 0.112, 0.03467, 0.1116, 0.03482, 0.1116, 0.03482, 0.112, 0.03467, 0.1115, 0.03416, 0.1113, 0.03451])
me_plane_012.materials.append(mat_material_004)
me_plane_012.use_remesh_fix_poles = True
me_plane_012.use_remesh_preserve_attributes = False
me_plane_012.use_mirror_vertex_groups = False
me_plane_012.update()
me_plane_011 = bpy.data.meshes.new('Plane.011')
me_plane_011.from_pydata([(0.2566, 0.7008, 0.2553), (0.4366, 0.7008, 0.2553), (0.2566, 0.9515, 0.2553), (0.4366, 0.9515, 0.2553), (0.2566, 0.8781, 0.07799), (0.4366, 0.8781, 0.07799), (0.2566, 0.7008, 0.004558), (0.4366, 0.7008, 0.004558), (0.2566, 0.5235, 0.07799), (0.4366, 0.5235, 0.07799), (0.2566, 0.4501, 0.2553), (0.4366, 0.4501, 0.2553), (0.2566, 0.5235, 0.4325), (0.4366, 0.5235, 0.4325), (0.2566, 0.7008, 0.506), (0.4366, 0.7008, 0.506), (0.2566, 0.8781, 0.4325), (0.4366, 0.8781, 0.4325), (0.4508, 0.7008, 0.2553), (0.6309, 0.7008, 0.2553), (0.4508, 0.9515, 0.2553), (0.6309, 0.9515, 0.2553), (0.4508, 0.8781, 0.07799), (0.6309, 0.8781, 0.07799), (0.4508, 0.7008, 0.004558), (0.6309, 0.7008, 0.004558), (0.4508, 0.5235, 0.07799), (0.6309, 0.5235, 0.07799), (0.4508, 0.4501, 0.2553), (0.6309, 0.4501, 0.2553), (0.4508, 0.5235, 0.4325), (0.6309, 0.5235, 0.4325), (0.4508, 0.7008, 0.506), (0.6309, 0.7008, 0.506), (0.4508, 0.8781, 0.4325), (0.6309, 0.8781, 0.4325), (0.6309, 0.8074, 0.1487), (0.6309, 0.8515, 0.2553), (0.6309, 0.7008, 0.1046), (0.6309, 0.5943, 0.1487), (0.6309, 0.5501, 0.2553), (0.6309, 0.5943, 0.3618), (0.6309, 0.7008, 0.4059), (0.6309, 0.8074, 0.3618)], [], [(0, 2, 4), (1, 5, 3), (2, 3, 5, 4), (0, 4, 6), (1, 7, 5), (4, 5, 7, 6), (0, 6, 8), (1, 9, 7), (6, 7, 9, 8), (0, 8, 10), (1, 11, 9), (8, 9, 11, 10), (0, 10, 12), (1, 13, 11), (10, 11, 13, 12), (0, 12, 14), (1, 15, 13), (12, 13, 15, 14), (0, 14, 16), (1, 17, 15), (14, 15, 17, 16), (0, 16, 2), (1, 3, 17), (16, 17, 3, 2), (18, 20, 22), (19, 36, 37), (20, 21, 23, 22), (18, 22, 24), (19, 38, 36), (22, 23, 25, 24), (18, 24, 26), (19, 39, 38), (24, 25, 27, 26), (18, 26, 28), (19, 40, 39), (26, 27, 29, 28), (18, 28, 30), (19, 41, 40), (28, 29, 31, 30), (18, 30, 32), (19, 42, 41), (30, 31, 33, 32), (18, 32, 34), (19, 43, 42), (32, 33, 35, 34), (18, 34, 20), (19, 37, 43), (34, 35, 21, 20), (37, 36, 23, 21), (36, 38, 25, 23), (38, 39, 27, 25), (39, 40, 29, 27), (40, 41, 31, 29), (41, 42, 33, 31), (42, 43, 35, 33), (43, 37, 21, 35)])
_uv = me_plane_011.uv_layers.new(name='UVMap')
_uv.uv.foreach_set('vector', [0.1111, 0.03152, 0.1115, 0.0324, 0.1107, 0.0324, 0.123, 0.03414, 0.1221, 0.03378, 0.1227, 0.03326, 0.1208, 0.03593, 0.1201, 0.03593, 0.1201, 0.03525, 0.1208, 0.03525, 0.1111, 0.03152, 0.1107, 0.0324, 0.1102, 0.03188, 0.123, 0.03414, 0.1221, 0.03451, 0.1221, 0.03378, 0.1271, 0.03725, 0.1264, 0.03725, 0.1264, 0.03666, 0.1271, 0.03666, 0.1111, 0.03152, 0.1102, 0.03188, 0.1102, 0.03115, 0.123, 0.03414, 0.1227, 0.03502, 0.1221, 0.03451, 0.1271, 0.03666, 0.1264, 0.03666, 0.1264, 0.03594, 0.1271, 0.03594, 0.1111, 0.03152, 0.1102, 0.03115, 0.1107, 0.03064, 0.123, 0.03414, 0.1234, 0.03502, 0.1227, 0.03502, 0.1172, 0.03699, 0.1165, 0.03699, 0.1165, 0.03635, 0.1172, 0.03635, 0.1111, 0.03152, 0.1107, 0.03064, 0.1115, 0.03064, 0.123, 0.03414, 0.1239, 0.03451, 0.1234, 0.03502, 0.1172, 0.03635, 0.1165, 0.03635, 0.1165, 0.03565, 0.1172, 0.03565, 0.1111, 0.03152, 0.1115, 0.03064, 0.112, 0.03115, 0.123, 0.03414, 0.1239, 0.03378, 0.1239, 0.03451, 0.1094, 0.03678, 0.1087, 0.03678, 0.1087, 0.03609, 0.1094, 0.03609, 0.1111, 0.03152, 0.112, 0.03115, 0.112, 0.03188, 0.123, 0.03414, 0.1234, 0.03326, 0.1239, 0.03378, 0.1094, 0.03609, 0.1087, 0.03609, 0.1087, 0.03543, 0.1094, 0.03543, 0.1111, 0.03152, 0.112, 0.03188, 0.1115, 0.0324, 0.123, 0.03414, 0.1227, 0.03326, 0.1234, 0.03326, 0.1208, 0.03659, 0.1201, 0.03659, 0.1201, 0.03593, 0.1208, 0.03593, 0.1164, 0.03152, 0.1155, 0.03115, 0.116, 0.03064, 0.2414, 0.03504, 0.2412, 0.03557, 0.2409, 0.03526, 0.1087, 0.03612, 0.108, 0.03612, 0.108, 0.03543, 0.1087, 0.03543, 0.1164, 0.03152, 0.116, 0.03064, 0.1168, 0.03064, 0.2414, 0.03504, 0.2417, 0.03557, 0.2412, 0.03557, 0.1263, 0.03755, 0.1257, 0.03755, 0.1257, 0.03697, 0.1263, 0.03697, 0.1164, 0.03152, 0.1168, 0.03064, 0.1173, 0.03115, 0.2414, 0.03504, 0.242, 0.03526, 0.2417, 0.03557, 0.1263, 0.03697, 0.1257, 0.03697, 0.1257, 0.03625, 0.1263, 0.03625, 0.1164, 0.03152, 0.1173, 0.03115, 0.1173, 0.03188, 0.2414, 0.03504, 0.242, 0.03482, 0.242, 0.03526, 0.1271, 0.03594, 0.1264, 0.03594, 0.1264, 0.0353, 0.1271, 0.0353, 0.1164, 0.03152, 0.1173, 0.03188, 0.1168, 0.0324, 0.2414, 0.03504, 0.2417, 0.03451, 0.242, 0.03482, 0.1271, 0.0353, 0.1264, 0.0353, 0.1264, 0.0346, 0.1271, 0.0346, 0.1164, 0.03152, 0.1168, 0.0324, 0.116, 0.0324, 0.2414, 0.03504, 0.2412, 0.03451, 0.2417, 0.03451, 0.1261, 0.03116, 0.1268, 0.03116, 0.1268, 0.03185, 0.1261, 0.03185, 0.1164, 0.03152, 0.116, 0.0324, 0.1155, 0.03188, 0.2414, 0.03504, 0.2409, 0.03482, 0.2412, 0.03451, 0.1261, 0.03185, 0.1268, 0.03185, 0.1268, 0.0325, 0.1261, 0.0325, 0.1164, 0.03152, 0.1155, 0.03188, 0.1155, 0.03115, 0.2414, 0.03504, 0.2409, 0.03526, 0.2409, 0.03482, 0.1087, 0.03678, 0.108, 0.03678, 0.108, 0.03612, 0.1087, 0.03612, 0.1123, 0.03526, 0.1127, 0.03557, 0.1125, 0.03592, 0.112, 0.0354, 0.1127, 0.03557, 0.1131, 0.03557, 0.1132, 0.03592, 0.1125, 0.03592, 0.1131, 0.03557, 0.1134, 0.03526, 0.1137, 0.0354, 0.1132, 0.03592, 0.1134, 0.03526, 0.1134, 0.03482, 0.1137, 0.03467, 0.1137, 0.0354, 0.1134, 0.03482, 0.1131, 0.03451, 0.1132, 0.03416, 0.1137, 0.03467, 0.1131, 0.03451, 0.1127, 0.03451, 0.1125, 0.03416, 0.1132, 0.03416, 0.1127, 0.03451, 0.1123, 0.03482, 0.112, 0.03467, 0.1125, 0.03416, 0.1123, 0.03482, 0.1123, 0.03526, 0.112, 0.0354, 0.112, 0.03467])
me_plane_011.materials.append(mat_material_004)
me_plane_011.use_remesh_fix_poles = True
me_plane_011.use_remesh_preserve_attributes = False
me_plane_011.use_mirror_vertex_groups = False
me_plane_011.update()
me_plane_010 = bpy.data.meshes.new('Plane.010')
me_plane_010.from_pydata([(-0.2566, 0.7008, 0.2553), (-0.4366, 0.7008, 0.2553), (-0.2566, 0.9515, 0.2553), (-0.4366, 0.9515, 0.2553), (-0.2566, 0.8781, 0.07799), (-0.4366, 0.8781, 0.07799), (-0.2566, 0.7008, 0.004558), (-0.4366, 0.7008, 0.004558), (-0.2566, 0.5235, 0.07799), (-0.4366, 0.5235, 0.07799), (-0.2566, 0.4501, 0.2553), (-0.4366, 0.4501, 0.2553), (-0.2566, 0.5235, 0.4325), (-0.4366, 0.5235, 0.4325), (-0.2566, 0.7008, 0.506), (-0.4366, 0.7008, 0.506), (-0.2566, 0.8781, 0.4325), (-0.4366, 0.8781, 0.4325), (-0.4508, 0.7008, 0.2553), (-0.6309, 0.7008, 0.2553), (-0.4508, 0.9515, 0.2553), (-0.6309, 0.9515, 0.2553), (-0.4508, 0.8781, 0.07799), (-0.6309, 0.8781, 0.07799), (-0.4508, 0.7008, 0.004558), (-0.6309, 0.7008, 0.004558), (-0.4508, 0.5235, 0.07799), (-0.6309, 0.5235, 0.07799), (-0.4508, 0.4501, 0.2553), (-0.6309, 0.4501, 0.2553), (-0.4508, 0.5235, 0.4325), (-0.6309, 0.5235, 0.4325), (-0.4508, 0.7008, 0.506), (-0.6309, 0.7008, 0.506), (-0.4508, 0.8781, 0.4325), (-0.6309, 0.8781, 0.4325), (-0.6309, 0.8074, 0.1487), (-0.6309, 0.8515, 0.2553), (-0.6309, 0.7008, 0.1046), (-0.6309, 0.5943, 0.1487), (-0.6309, 0.5501, 0.2553), (-0.6309, 0.5943, 0.3618), (-0.6309, 0.7008, 0.4059), (-0.6309, 0.8074, 0.3618)], [], [(0, 4, 2), (1, 3, 5), (2, 4, 5, 3), (0, 6, 4), (1, 5, 7), (4, 6, 7, 5), (0, 8, 6), (1, 7, 9), (6, 8, 9, 7), (0, 10, 8), (1, 9, 11), (8, 10, 11, 9), (0, 12, 10), (1, 11, 13), (10, 12, 13, 11), (0, 14, 12), (1, 13, 15), (12, 14, 15, 13), (0, 16, 14), (1, 15, 17), (14, 16, 17, 15), (0, 2, 16), (1, 17, 3), (16, 2, 3, 17), (18, 22, 20), (19, 37, 36), (20, 22, 23, 21), (18, 24, 22), (19, 36, 38), (22, 24, 25, 23), (18, 26, 24), (19, 38, 39), (24, 26, 27, 25), (18, 28, 26), (19, 39, 40), (26, 28, 29, 27), (18, 30, 28), (19, 40, 41), (28, 30, 31, 29), (18, 32, 30), (19, 41, 42), (30, 32, 33, 31), (18, 34, 32), (19, 42, 43), (32, 34, 35, 33), (18, 20, 34), (19, 43, 37), (34, 20, 21, 35), (37, 21, 23, 36), (36, 23, 25, 38), (38, 25, 27, 39), (39, 27, 29, 40), (40, 29, 31, 41), (41, 31, 33, 42), (42, 33, 35, 43), (43, 35, 21, 37)])
_uv = me_plane_010.uv_layers.new(name='UVMap')
_uv.uv.foreach_set('vector', [0.1146, 0.03152, 0.1137, 0.03115, 0.1137, 0.03188, 0.1146, 0.03328, 0.115, 0.0324, 0.1143, 0.0324, 0.1264, 0.0339, 0.1264, 0.0346, 0.1271, 0.0346, 0.1271, 0.0339, 0.1146, 0.03152, 0.1143, 0.03064, 0.1137, 0.03115, 0.1146, 0.03328, 0.1143, 0.0324, 0.1137, 0.03291, 0.1261, 0.02847, 0.1261, 0.02915, 0.1268, 0.02915, 0.1268, 0.02847, 0.1146, 0.03152, 0.115, 0.03064, 0.1143, 0.03064, 0.1146, 0.03328, 0.1137, 0.03291, 0.1137, 0.03364, 0.1261, 0.02915, 0.1261, 0.02981, 0.1268, 0.02981, 0.1268, 0.02915, 0.1146, 0.03152, 0.1155, 0.03115, 0.115, 0.03064, 0.1146, 0.03328, 0.1137, 0.03364, 0.1143, 0.03416, 0.108, 0.03678, 0.108, 0.03612, 0.1073, 0.03612, 0.1073, 0.03678, 0.1146, 0.03152, 0.1155, 0.03188, 0.1155, 0.03115, 0.1146, 0.03328, 0.1143, 0.03416, 0.115, 0.03416, 0.108, 0.03612, 0.108, 0.03543, 0.1073, 0.03543, 0.1073, 0.03612, 0.1146, 0.03152, 0.115, 0.0324, 0.1155, 0.03188, 0.1146, 0.03328, 0.115, 0.03416, 0.1155, 0.03364, 0.113, 0.03592, 0.113, 0.0365, 0.1137, 0.0365, 0.1137, 0.03592, 0.1146, 0.03152, 0.1143, 0.0324, 0.115, 0.0324, 0.1146, 0.03328, 0.1155, 0.03364, 0.1155, 0.03291, 0.113, 0.0365, 0.113, 0.03722, 0.1137, 0.03722, 0.1137, 0.0365, 0.1146, 0.03152, 0.1137, 0.03188, 0.1143, 0.0324, 0.1146, 0.03328, 0.1155, 0.03291, 0.115, 0.0324, 0.1264, 0.03326, 0.1264, 0.0339, 0.1271, 0.0339, 0.1271, 0.03326, 0.1111, 0.03328, 0.1102, 0.03364, 0.1107, 0.03416, 0.2534, 0.03414, 0.2536, 0.03467, 0.2539, 0.03436, 0.1109, 0.03656, 0.1109, 0.03726, 0.1116, 0.03726, 0.1116, 0.03656, 0.1111, 0.03328, 0.1102, 0.03291, 0.1102, 0.03364, 0.2534, 0.03414, 0.2539, 0.03436, 0.2539, 0.03392, 0.1101, 0.03678, 0.1101, 0.03609, 0.1094, 0.03609, 0.1094, 0.03678, 0.1111, 0.03328, 0.1107, 0.0324, 0.1102, 0.03291, 0.2534, 0.03414, 0.2539, 0.03392, 0.2536, 0.03361, 0.1101, 0.03609, 0.1101, 0.03543, 0.1094, 0.03543, 0.1094, 0.03609, 0.1111, 0.03328, 0.1115, 0.0324, 0.1107, 0.0324, 0.2534, 0.03414, 0.2536, 0.03361, 0.2531, 0.03361, 0.1201, 0.03659, 0.1201, 0.03593, 0.1194, 0.03593, 0.1194, 0.03659, 0.1111, 0.03328, 0.112, 0.03291, 0.1115, 0.0324, 0.2534, 0.03414, 0.2531, 0.03361, 0.2528, 0.03392, 0.1201, 0.03593, 0.1201, 0.03525, 0.1194, 0.03525, 0.1194, 0.03593, 0.1111, 0.03328, 0.112, 0.03364, 0.112, 0.03291, 0.2534, 0.03414, 0.2528, 0.03392, 0.2528, 0.03436, 0.1268, 0.02847, 0.1268, 0.02905, 0.1275, 0.02905, 0.1275, 0.02847, 0.1111, 0.03328, 0.1115, 0.03416, 0.112, 0.03364, 0.2534, 0.03414, 0.2528, 0.03436, 0.2531, 0.03467, 0.1268, 0.02905, 0.1268, 0.02977, 0.1275, 0.02977, 0.1275, 0.02905, 0.1111, 0.03328, 0.1107, 0.03416, 0.1115, 0.03416, 0.2534, 0.03414, 0.2531, 0.03467, 0.2536, 0.03467, 0.1109, 0.03592, 0.1109, 0.03656, 0.1116, 0.03656, 0.1116, 0.03592, 0.125, 0.03467, 0.1251, 0.03502, 0.1257, 0.03451, 0.1253, 0.03436, 0.1253, 0.03436, 0.1257, 0.03451, 0.1257, 0.03378, 0.1253, 0.03392, 0.1253, 0.03392, 0.1257, 0.03378, 0.1251, 0.03326, 0.125, 0.03361, 0.125, 0.03361, 0.1251, 0.03326, 0.1244, 0.03326, 0.1246, 0.03361, 0.1246, 0.03361, 0.1244, 0.03326, 0.1239, 0.03378, 0.1243, 0.03392, 0.1243, 0.03392, 0.1239, 0.03378, 0.1239, 0.03451, 0.1243, 0.03436, 0.1243, 0.03436, 0.1239, 0.03451, 0.1244, 0.03502, 0.1246, 0.03467, 0.1246, 0.03467, 0.1244, 0.03502, 0.1251, 0.03502, 0.125, 0.03467])
me_plane_010.materials.append(mat_material_004)
me_plane_010.use_remesh_fix_poles = True
me_plane_010.use_remesh_preserve_attributes = False
me_plane_010.use_mirror_vertex_groups = False
me_plane_010.update()

# ---- objects
ob_stepvan_red = bpy.data.objects.new('StepVan_Red', me_plane_014)
ob_wheel_fl = bpy.data.objects.new('Wheel_FL', me_plane_013)
ob_wheel_fr = bpy.data.objects.new('Wheel_FR', me_plane_012)
ob_wheel_rl = bpy.data.objects.new('Wheel_RL', me_plane_011)
ob_wheel_rr = bpy.data.objects.new('Wheel_RR', me_plane_010)

# ---- transforms, parenting, visibility, modifiers, constraints
ob_stepvan_red.location = (0.0, 0.0, 0.0)
ob_stepvan_red.lineart.crease_threshold = 0.0
ob_wheel_fl.parent = ob_stepvan_red
ob_wheel_fl.location = (0.0, 0.0, 0.0)
ob_wheel_fl.lineart.crease_threshold = 0.0
ob_wheel_fr.parent = ob_stepvan_red
ob_wheel_fr.location = (0.0, 0.0, 0.0)
ob_wheel_fr.lineart.crease_threshold = 0.0
ob_wheel_rl.parent = ob_stepvan_red
ob_wheel_rl.location = (0.0, 0.0, 0.0)
ob_wheel_rl.lineart.crease_threshold = 0.0
ob_wheel_rr.parent = ob_stepvan_red
ob_wheel_rr.location = (0.0, 0.0, 0.0)
ob_wheel_rr.lineart.crease_threshold = 0.0

# ---- collection membership
col_collection.objects.link(ob_stepvan_red)
col_collection.objects.link(ob_wheel_fl)
col_collection.objects.link(ob_wheel_fr)
col_collection.objects.link(ob_wheel_rl)
col_collection.objects.link(ob_wheel_rr)

# ---- scene / render settings (as saved in the file)
scene.frame_start = 1; scene.frame_end = 250; scene.frame_set(0)
scene.render.engine = 'BLENDER_EEVEE_NEXT'
scene.cycles.use_denoising = False
scene.cycles.samples = 128
scene.cycles.sampling_pattern = 'TABULATED_SOBOL'
scene.cycles.use_adaptive_sampling = False
scene.cycles.use_light_tree = False
scene.view_settings.view_transform = 'Filmic'
bpy.context.view_layer.update()

# ---- added for rendering (the .blend has no active camera and no usable light): camera, sun
cam_auto = bpy.data.cameras.new('AutoCamera')
cam_auto.lens = 50.0
cam_auto.sensor_width = 36.0
cam_auto.clip_end = 1000.0
ob_auto_camera = bpy.data.objects.new('AutoCamera', cam_auto)
scene.collection.objects.link(ob_auto_camera)
ob_auto_camera.location = (3.81752, -4.63486, 3.84334)
ob_auto_camera.rotation_euler = (1.09748, -7.21219e-08, 0.694738)
scene.camera = ob_auto_camera
light_auto_sun = bpy.data.lights.new('AutoSun', 'SUN')
light_auto_sun.energy = 3.0
light_auto_sun.angle = 0.0523599
ob_auto_sun = bpy.data.objects.new('AutoSun', light_auto_sun)
scene.collection.objects.link(ob_auto_sun)
ob_auto_sun.rotation_euler = (0.872665, 0.174533, 0.523599)
bpy.context.view_layer.update()

